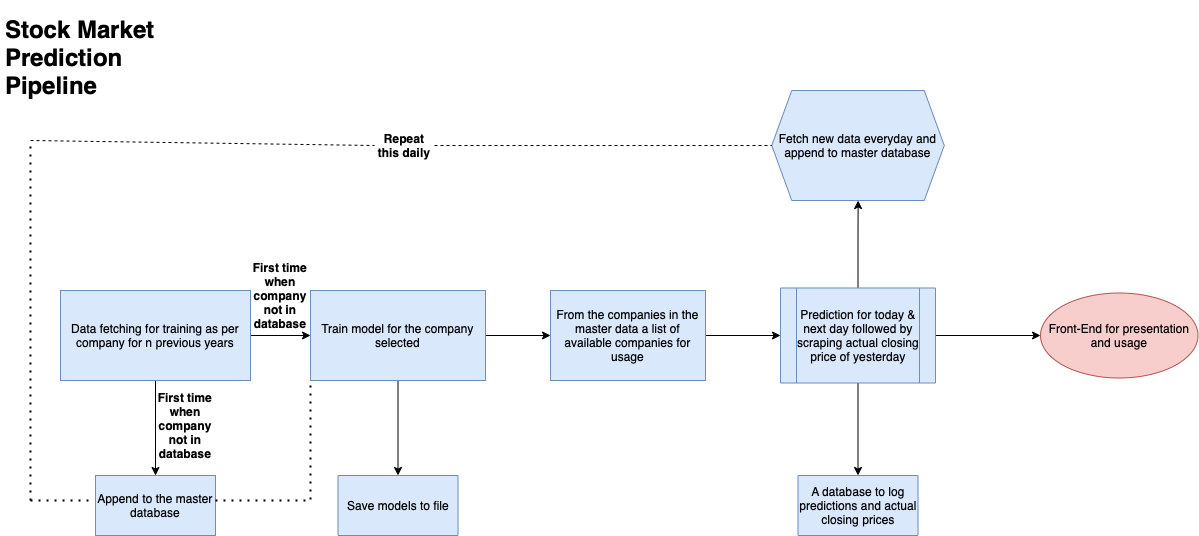

The diagram above was exported from draw.io. Its source (the exported page's mxGraphModel, read from the mxfile embedded in the PNG):
<mxGraphModel dx="1351" dy="1966" grid="1" gridSize="10" guides="1" tooltips="1" connect="1" arrows="1" fold="1" page="1" pageScale="1" pageWidth="827" pageHeight="1169" math="0" shadow="0">
  <root>
    <mxCell id="0" />
    <mxCell id="1" parent="0" />
    <mxCell id="b4WHw5QjmgQc8GPJLX3_-6" value="" style="edgeStyle=orthogonalEdgeStyle;rounded=0;orthogonalLoop=1;jettySize=auto;html=1;" edge="1" parent="1" source="b4WHw5QjmgQc8GPJLX3_-1" target="b4WHw5QjmgQc8GPJLX3_-5">
      <mxGeometry relative="1" as="geometry" />
    </mxCell>
    <mxCell id="b4WHw5QjmgQc8GPJLX3_-8" value="" style="edgeStyle=orthogonalEdgeStyle;rounded=0;orthogonalLoop=1;jettySize=auto;html=1;" edge="1" parent="1" source="b4WHw5QjmgQc8GPJLX3_-1" target="b4WHw5QjmgQc8GPJLX3_-7">
      <mxGeometry relative="1" as="geometry" />
    </mxCell>
    <mxCell id="b4WHw5QjmgQc8GPJLX3_-1" value="Data fetching for training as per company for n previous years" style="rounded=0;whiteSpace=wrap;html=1;fillColor=#dae8fc;strokeColor=#6c8ebf;" vertex="1" parent="1">
      <mxGeometry x="70" y="230" width="190" height="90" as="geometry" />
    </mxCell>
    <mxCell id="b4WHw5QjmgQc8GPJLX3_-5" value="Append to the master database" style="rounded=0;whiteSpace=wrap;html=1;fillColor=#dae8fc;strokeColor=#6c8ebf;" vertex="1" parent="1">
      <mxGeometry x="105" y="415" width="120" height="60" as="geometry" />
    </mxCell>
    <mxCell id="b4WHw5QjmgQc8GPJLX3_-10" value="" style="edgeStyle=orthogonalEdgeStyle;rounded=0;orthogonalLoop=1;jettySize=auto;html=1;" edge="1" parent="1" source="b4WHw5QjmgQc8GPJLX3_-7" target="b4WHw5QjmgQc8GPJLX3_-9">
      <mxGeometry relative="1" as="geometry" />
    </mxCell>
    <mxCell id="b4WHw5QjmgQc8GPJLX3_-16" value="" style="edgeStyle=orthogonalEdgeStyle;rounded=0;orthogonalLoop=1;jettySize=auto;html=1;" edge="1" parent="1" source="b4WHw5QjmgQc8GPJLX3_-7" target="b4WHw5QjmgQc8GPJLX3_-15">
      <mxGeometry relative="1" as="geometry" />
    </mxCell>
    <mxCell id="b4WHw5QjmgQc8GPJLX3_-7" value="Train model for the company selected" style="rounded=0;whiteSpace=wrap;html=1;fillColor=#dae8fc;strokeColor=#6c8ebf;" vertex="1" parent="1">
      <mxGeometry x="320" y="230" width="175" height="90" as="geometry" />
    </mxCell>
    <mxCell id="b4WHw5QjmgQc8GPJLX3_-19" value="" style="edgeStyle=orthogonalEdgeStyle;rounded=0;orthogonalLoop=1;jettySize=auto;html=1;" edge="1" parent="1" source="b4WHw5QjmgQc8GPJLX3_-9" target="b4WHw5QjmgQc8GPJLX3_-18">
      <mxGeometry relative="1" as="geometry" />
    </mxCell>
    <mxCell id="b4WHw5QjmgQc8GPJLX3_-9" value="From the companies in the master data a list of available companies for usage" style="rounded=0;whiteSpace=wrap;html=1;fillColor=#dae8fc;strokeColor=#6c8ebf;" vertex="1" parent="1">
      <mxGeometry x="560" y="230" width="155" height="90" as="geometry" />
    </mxCell>
    <mxCell id="b4WHw5QjmgQc8GPJLX3_-15" value="Save models to file" style="rounded=0;whiteSpace=wrap;html=1;fillColor=#dae8fc;strokeColor=#6c8ebf;" vertex="1" parent="1">
      <mxGeometry x="347.5" y="415" width="120" height="60" as="geometry" />
    </mxCell>
    <mxCell id="b4WHw5QjmgQc8GPJLX3_-17" value="&lt;h1&gt;Stock Market Prediction Pipeline&lt;/h1&gt;" style="text;html=1;strokeColor=none;fillColor=none;spacing=5;spacingTop=-20;whiteSpace=wrap;overflow=hidden;rounded=0;" vertex="1" parent="1">
      <mxGeometry x="10" y="-50" width="190" height="120" as="geometry" />
    </mxCell>
    <mxCell id="b4WHw5QjmgQc8GPJLX3_-21" value="" style="edgeStyle=orthogonalEdgeStyle;rounded=0;orthogonalLoop=1;jettySize=auto;html=1;" edge="1" parent="1" source="b4WHw5QjmgQc8GPJLX3_-18" target="b4WHw5QjmgQc8GPJLX3_-20">
      <mxGeometry relative="1" as="geometry" />
    </mxCell>
    <mxCell id="b4WHw5QjmgQc8GPJLX3_-23" value="" style="edgeStyle=orthogonalEdgeStyle;rounded=0;orthogonalLoop=1;jettySize=auto;html=1;" edge="1" parent="1" source="b4WHw5QjmgQc8GPJLX3_-18" target="b4WHw5QjmgQc8GPJLX3_-22">
      <mxGeometry relative="1" as="geometry" />
    </mxCell>
    <mxCell id="b4WHw5QjmgQc8GPJLX3_-25" value="" style="edgeStyle=orthogonalEdgeStyle;rounded=0;orthogonalLoop=1;jettySize=auto;html=1;" edge="1" parent="1" source="b4WHw5QjmgQc8GPJLX3_-18" target="b4WHw5QjmgQc8GPJLX3_-24">
      <mxGeometry relative="1" as="geometry" />
    </mxCell>
    <mxCell id="b4WHw5QjmgQc8GPJLX3_-18" value="Prediction for today &amp;amp; next day followed by scraping actual closing price of yesterday" style="shape=process;whiteSpace=wrap;html=1;backgroundOutline=1;fillColor=#dae8fc;strokeColor=#6c8ebf;rounded=0;" vertex="1" parent="1">
      <mxGeometry x="790" y="227.5" width="155" height="95" as="geometry" />
    </mxCell>
    <mxCell id="b4WHw5QjmgQc8GPJLX3_-20" value="Front-End for presentation and usage" style="ellipse;whiteSpace=wrap;html=1;fillColor=#f8cecc;strokeColor=#b85450;rounded=0;" vertex="1" parent="1">
      <mxGeometry x="1050" y="232.5" width="157.5" height="85" as="geometry" />
    </mxCell>
    <mxCell id="b4WHw5QjmgQc8GPJLX3_-22" value="A database to log predictions and actual closing prices" style="whiteSpace=wrap;html=1;fillColor=#dae8fc;strokeColor=#6c8ebf;rounded=0;" vertex="1" parent="1">
      <mxGeometry x="807.5" y="415" width="120" height="60" as="geometry" />
    </mxCell>
    <mxCell id="b4WHw5QjmgQc8GPJLX3_-24" value="Fetch new data everyday and append to master database" style="shape=hexagon;perimeter=hexagonPerimeter2;whiteSpace=wrap;html=1;fixedSize=1;fillColor=#dae8fc;strokeColor=#6c8ebf;rounded=0;" vertex="1" parent="1">
      <mxGeometry x="781.25" y="30" width="172.5" height="110" as="geometry" />
    </mxCell>
    <mxCell id="b4WHw5QjmgQc8GPJLX3_-26" value="" style="endArrow=none;dashed=1;html=1;rounded=0;entryX=0;entryY=0.5;entryDx=0;entryDy=0;startArrow=none;" edge="1" parent="1" source="b4WHw5QjmgQc8GPJLX3_-32" target="b4WHw5QjmgQc8GPJLX3_-24">
      <mxGeometry width="50" height="50" relative="1" as="geometry">
        <mxPoint x="40" y="80" as="sourcePoint" />
        <mxPoint x="807.5" y="100" as="targetPoint" />
      </mxGeometry>
    </mxCell>
    <mxCell id="b4WHw5QjmgQc8GPJLX3_-27" value="" style="endArrow=none;dashed=1;html=1;dashPattern=1 3;strokeWidth=2;rounded=0;" edge="1" parent="1">
      <mxGeometry width="50" height="50" relative="1" as="geometry">
        <mxPoint x="40" y="440" as="sourcePoint" />
        <mxPoint x="40" y="80" as="targetPoint" />
      </mxGeometry>
    </mxCell>
    <mxCell id="b4WHw5QjmgQc8GPJLX3_-29" value="" style="endArrow=none;dashed=1;html=1;dashPattern=1 3;strokeWidth=2;rounded=0;" edge="1" parent="1">
      <mxGeometry width="50" height="50" relative="1" as="geometry">
        <mxPoint x="40" y="440" as="sourcePoint" />
        <mxPoint x="100" y="440" as="targetPoint" />
      </mxGeometry>
    </mxCell>
    <mxCell id="b4WHw5QjmgQc8GPJLX3_-30" value="" style="endArrow=none;dashed=1;html=1;dashPattern=1 3;strokeWidth=2;rounded=0;entryX=0;entryY=1;entryDx=0;entryDy=0;" edge="1" parent="1" target="b4WHw5QjmgQc8GPJLX3_-7">
      <mxGeometry width="50" height="50" relative="1" as="geometry">
        <mxPoint x="225" y="440" as="sourcePoint" />
        <mxPoint x="275" y="390" as="targetPoint" />
        <Array as="points">
          <mxPoint x="320" y="440" />
        </Array>
      </mxGeometry>
    </mxCell>
    <mxCell id="b4WHw5QjmgQc8GPJLX3_-32" value="&lt;b&gt;Repeat this daily&lt;/b&gt;" style="text;html=1;strokeColor=none;fillColor=none;align=center;verticalAlign=middle;whiteSpace=wrap;rounded=0;" vertex="1" parent="1">
      <mxGeometry x="384" y="70" width="60" height="30" as="geometry" />
    </mxCell>
    <mxCell id="b4WHw5QjmgQc8GPJLX3_-33" value="" style="endArrow=none;dashed=1;html=1;rounded=0;entryX=0;entryY=0.5;entryDx=0;entryDy=0;" edge="1" parent="1" target="b4WHw5QjmgQc8GPJLX3_-32">
      <mxGeometry width="50" height="50" relative="1" as="geometry">
        <mxPoint x="40" y="79.99999999999977" as="sourcePoint" />
        <mxPoint x="781.25" y="85" as="targetPoint" />
      </mxGeometry>
    </mxCell>
    <mxCell id="b4WHw5QjmgQc8GPJLX3_-34" value="&lt;b&gt;First time when company not in database&lt;/b&gt;" style="text;html=1;strokeColor=none;fillColor=none;align=center;verticalAlign=middle;whiteSpace=wrap;rounded=0;" vertex="1" parent="1">
      <mxGeometry x="260" y="220" width="60" height="30" as="geometry" />
    </mxCell>
    <mxCell id="b4WHw5QjmgQc8GPJLX3_-36" value="&lt;b&gt;First time when company not in database&lt;/b&gt;" style="text;html=1;strokeColor=none;fillColor=none;align=center;verticalAlign=middle;whiteSpace=wrap;rounded=0;" vertex="1" parent="1">
      <mxGeometry x="165" y="350" width="60" height="30" as="geometry" />
    </mxCell>
  </root>
</mxGraphModel>